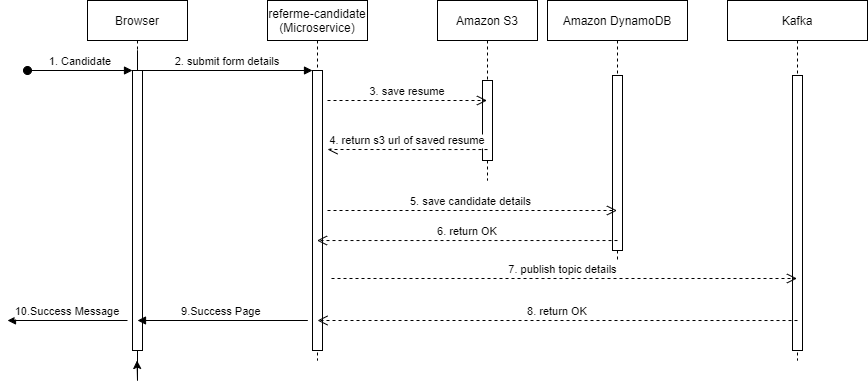

The diagram above was exported from draw.io. Its source (the exported page's mxGraphModel, read from the mxfile embedded in the PNG):
<mxGraphModel dx="1108" dy="484" grid="1" gridSize="10" guides="1" tooltips="1" connect="1" arrows="1" fold="1" page="1" pageScale="1" pageWidth="850" pageHeight="1100" math="0" shadow="0">
  <root>
    <mxCell id="0" />
    <mxCell id="1" parent="0" />
    <mxCell id="3nuBFxr9cyL0pnOWT2aG-1" value="Browser" style="shape=umlLifeline;perimeter=lifelinePerimeter;container=1;collapsible=0;recursiveResize=0;rounded=0;shadow=0;strokeWidth=1;" parent="1" vertex="1">
      <mxGeometry x="120" y="80" width="100" height="360" as="geometry" />
    </mxCell>
    <mxCell id="Nz3UElw1u7e2y5G-N0kV-15" style="edgeStyle=orthogonalEdgeStyle;rounded=0;orthogonalLoop=1;jettySize=auto;html=1;" edge="1" parent="3nuBFxr9cyL0pnOWT2aG-1" source="3nuBFxr9cyL0pnOWT2aG-2" target="3nuBFxr9cyL0pnOWT2aG-1">
      <mxGeometry relative="1" as="geometry" />
    </mxCell>
    <mxCell id="3nuBFxr9cyL0pnOWT2aG-2" value="" style="points=[];perimeter=orthogonalPerimeter;rounded=0;shadow=0;strokeWidth=1;" parent="3nuBFxr9cyL0pnOWT2aG-1" vertex="1">
      <mxGeometry x="45" y="70" width="10" height="280" as="geometry" />
    </mxCell>
    <mxCell id="3nuBFxr9cyL0pnOWT2aG-3" value="1. Candidate" style="verticalAlign=bottom;startArrow=oval;endArrow=block;startSize=8;shadow=0;strokeWidth=1;" parent="3nuBFxr9cyL0pnOWT2aG-1" target="3nuBFxr9cyL0pnOWT2aG-2" edge="1">
      <mxGeometry relative="1" as="geometry">
        <mxPoint x="-60" y="70" as="sourcePoint" />
      </mxGeometry>
    </mxCell>
    <mxCell id="3nuBFxr9cyL0pnOWT2aG-5" value="referme-candidate&#10;(Microservice)" style="shape=umlLifeline;perimeter=lifelinePerimeter;container=1;collapsible=0;recursiveResize=0;rounded=0;shadow=0;strokeWidth=1;" parent="1" vertex="1">
      <mxGeometry x="300" y="80" width="100" height="360" as="geometry" />
    </mxCell>
    <mxCell id="3nuBFxr9cyL0pnOWT2aG-6" value="" style="points=[];perimeter=orthogonalPerimeter;rounded=0;shadow=0;strokeWidth=1;" parent="3nuBFxr9cyL0pnOWT2aG-5" vertex="1">
      <mxGeometry x="45" y="70" width="10" height="280" as="geometry" />
    </mxCell>
    <mxCell id="3nuBFxr9cyL0pnOWT2aG-8" value="2. submit form details" style="verticalAlign=bottom;endArrow=block;entryX=0;entryY=0;shadow=0;strokeWidth=1;" parent="1" source="3nuBFxr9cyL0pnOWT2aG-2" target="3nuBFxr9cyL0pnOWT2aG-6" edge="1">
      <mxGeometry relative="1" as="geometry">
        <mxPoint x="275" y="160" as="sourcePoint" />
      </mxGeometry>
    </mxCell>
    <mxCell id="3nuBFxr9cyL0pnOWT2aG-9" value="9.Success Page " style="verticalAlign=bottom;endArrow=block;entryX=0.967;entryY=0.261;shadow=0;strokeWidth=1;entryDx=0;entryDy=0;entryPerimeter=0;" parent="1" edge="1">
      <mxGeometry relative="1" as="geometry">
        <mxPoint x="340.33" y="400" as="sourcePoint" />
        <mxPoint x="169.99999999999997" y="400" as="targetPoint" />
      </mxGeometry>
    </mxCell>
    <mxCell id="Nz3UElw1u7e2y5G-N0kV-1" value="Amazon S3" style="shape=umlLifeline;perimeter=lifelinePerimeter;container=1;collapsible=0;recursiveResize=0;rounded=0;shadow=0;strokeWidth=1;" vertex="1" parent="1">
      <mxGeometry x="470" y="80" width="100" height="180" as="geometry" />
    </mxCell>
    <mxCell id="Nz3UElw1u7e2y5G-N0kV-2" value="" style="points=[];perimeter=orthogonalPerimeter;rounded=0;shadow=0;strokeWidth=1;" vertex="1" parent="Nz3UElw1u7e2y5G-N0kV-1">
      <mxGeometry x="45" y="80" width="10" height="80" as="geometry" />
    </mxCell>
    <mxCell id="Nz3UElw1u7e2y5G-N0kV-3" value="Amazon DynamoDB" style="shape=umlLifeline;perimeter=lifelinePerimeter;container=1;collapsible=0;recursiveResize=0;rounded=0;shadow=0;strokeWidth=1;" vertex="1" parent="1">
      <mxGeometry x="580" y="80" width="140" height="260" as="geometry" />
    </mxCell>
    <mxCell id="Nz3UElw1u7e2y5G-N0kV-4" value="" style="points=[];perimeter=orthogonalPerimeter;rounded=0;shadow=0;strokeWidth=1;" vertex="1" parent="Nz3UElw1u7e2y5G-N0kV-3">
      <mxGeometry x="65" y="75" width="10" height="175" as="geometry" />
    </mxCell>
    <mxCell id="Nz3UElw1u7e2y5G-N0kV-5" value="3. save resume" style="verticalAlign=bottom;endArrow=open;dashed=1;endSize=8;shadow=0;strokeWidth=1;" edge="1" parent="1" target="Nz3UElw1u7e2y5G-N0kV-1">
      <mxGeometry relative="1" as="geometry">
        <mxPoint x="485" y="180" as="targetPoint" />
        <mxPoint x="360" y="180" as="sourcePoint" />
      </mxGeometry>
    </mxCell>
    <mxCell id="Nz3UElw1u7e2y5G-N0kV-6" value="Kafka" style="shape=umlLifeline;perimeter=lifelinePerimeter;container=1;collapsible=0;recursiveResize=0;rounded=0;shadow=0;strokeWidth=1;" vertex="1" parent="1">
      <mxGeometry x="760" y="80" width="140" height="360" as="geometry" />
    </mxCell>
    <mxCell id="Nz3UElw1u7e2y5G-N0kV-7" value="" style="points=[];perimeter=orthogonalPerimeter;rounded=0;shadow=0;strokeWidth=1;" vertex="1" parent="Nz3UElw1u7e2y5G-N0kV-6">
      <mxGeometry x="65" y="75" width="10" height="275" as="geometry" />
    </mxCell>
    <mxCell id="Nz3UElw1u7e2y5G-N0kV-9" value="4. return s3 url of saved resume" style="verticalAlign=bottom;endArrow=open;dashed=1;endSize=8;shadow=0;strokeWidth=1;exitX=0.5;exitY=0.863;exitDx=0;exitDy=0;exitPerimeter=0;" edge="1" parent="1" source="Nz3UElw1u7e2y5G-N0kV-2">
      <mxGeometry relative="1" as="geometry">
        <mxPoint x="360" y="229" as="targetPoint" />
        <mxPoint x="490" y="229" as="sourcePoint" />
      </mxGeometry>
    </mxCell>
    <mxCell id="Nz3UElw1u7e2y5G-N0kV-10" value="5. save candidate details " style="verticalAlign=bottom;endArrow=open;dashed=1;endSize=8;shadow=0;strokeWidth=1;" edge="1" parent="1" target="Nz3UElw1u7e2y5G-N0kV-3">
      <mxGeometry relative="1" as="geometry">
        <mxPoint x="519.5" y="290" as="targetPoint" />
        <mxPoint x="360" y="290" as="sourcePoint" />
      </mxGeometry>
    </mxCell>
    <mxCell id="Nz3UElw1u7e2y5G-N0kV-11" value="6. return OK" style="verticalAlign=bottom;endArrow=open;dashed=1;endSize=8;shadow=0;strokeWidth=1;exitX=0.5;exitY=0.863;exitDx=0;exitDy=0;exitPerimeter=0;" edge="1" parent="1" target="3nuBFxr9cyL0pnOWT2aG-5">
      <mxGeometry relative="1" as="geometry">
        <mxPoint x="490" y="320" as="targetPoint" />
        <mxPoint x="650" y="320.03999999999996" as="sourcePoint" />
      </mxGeometry>
    </mxCell>
    <mxCell id="Nz3UElw1u7e2y5G-N0kV-12" value="7. publish topic details " style="verticalAlign=bottom;endArrow=open;dashed=1;endSize=8;shadow=0;strokeWidth=1;" edge="1" parent="1" target="Nz3UElw1u7e2y5G-N0kV-6">
      <mxGeometry relative="1" as="geometry">
        <mxPoint x="653.5" y="358" as="targetPoint" />
        <mxPoint x="364" y="358" as="sourcePoint" />
      </mxGeometry>
    </mxCell>
    <mxCell id="Nz3UElw1u7e2y5G-N0kV-13" value="8. return OK" style="verticalAlign=bottom;endArrow=open;dashed=1;endSize=8;shadow=0;strokeWidth=1;exitX=0.5;exitY=0.891;exitDx=0;exitDy=0;exitPerimeter=0;" edge="1" parent="1" source="Nz3UElw1u7e2y5G-N0kV-7">
      <mxGeometry relative="1" as="geometry">
        <mxPoint x="349.9966666666665" y="399.99999999999994" as="targetPoint" />
        <mxPoint x="650.33" y="399.99999999999994" as="sourcePoint" />
      </mxGeometry>
    </mxCell>
    <mxCell id="Nz3UElw1u7e2y5G-N0kV-14" value="10.Success Message" style="verticalAlign=bottom;endArrow=block;shadow=0;strokeWidth=1;" edge="1" parent="1">
      <mxGeometry relative="1" as="geometry">
        <mxPoint x="159.99999999999994" y="400" as="sourcePoint" />
        <mxPoint x="40" y="400" as="targetPoint" />
      </mxGeometry>
    </mxCell>
  </root>
</mxGraphModel>